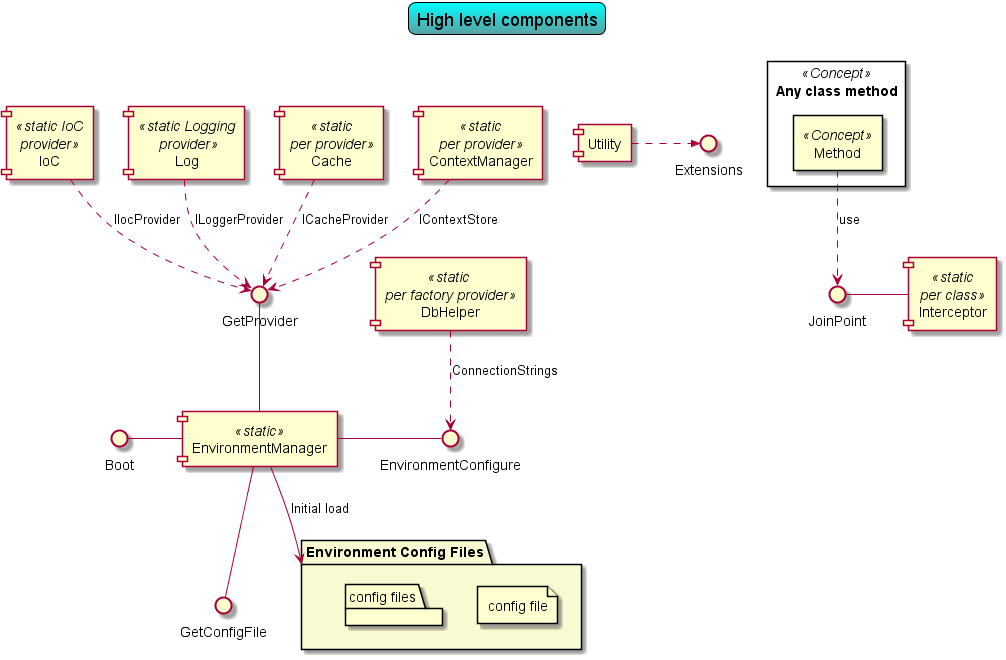

The diagram above was rendered by PlantUML. Its source (embedded in the PNG):
@startuml


skinparam {
	backgroundColor white
	titleBorderRoundCorner 15
	titleBorderThickness 1
	titleBorderColor black
	titleBackgroundColor Aqua-CadetBlue
	}

title High level components

[EnvironmentManager] <<static>>

() "Boot" as Boot
() "GetProvider" as Provider


Boot - [EnvironmentManager]
[EnvironmentManager] -right- EnvironmentConfigure
[EnvironmentManager] -down- GetConfigFile
[EnvironmentManager] -up- Provider


package "Environment Config Files" as configureFiles #LightGoldenRodYellow {
	file "config file"
	folder "config files"
}

EnvironmentManager -down-> configureFiles:Initial load

[IoC] <<static IoC\nprovider>>
[Log] <<static Logging\n provider>>
[Cache] <<static\nper provider>>
[ContextManager] <<static\nper provider>>
[DbHelper] <<static \nper factory provider>>
[Utility]

[IoC] ..> Provider : IIocProvider
[Log] ..> Provider :ILoggerProvider
[Cache] ..> Provider :ICacheProvider
[ContextManager] ..> Provider :IContextStore

[DbHelper] ..> EnvironmentConfigure :ConnectionStrings
[Utility] -right.>>Extensions

rectangle "Any class method" <<Concept>> {
	rectangle "Method" <<Concept>> as interceptMethod
}
[Interceptor] <<static\nper class>>

[interceptMethod] ..>JoinPoint:use

JoinPoint -[Interceptor] 

@enduml